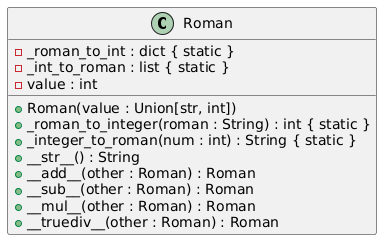

The diagram above was rendered by PlantUML. Its source (embedded in the PNG):
@startuml
class Roman {
  - _roman_to_int : dict { static }
  - _int_to_roman : list { static }
  - value : int

  + Roman(value : Union[str, int])
  + _roman_to_integer(roman : String) : int { static }
  + _integer_to_roman(num : int) : String { static }
  + __str__() : String
  + __add__(other : Roman) : Roman
  + __sub__(other : Roman) : Roman
  + __mul__(other : Roman) : Roman
  + __truediv__(other : Roman) : Roman
}
@enduml